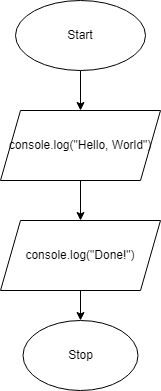

The diagram above was exported from draw.io. Its source (the exported page's mxGraphModel, read from the mxfile embedded in the PNG):
<mxGraphModel dx="1074" dy="749" grid="1" gridSize="10" guides="1" tooltips="1" connect="1" arrows="1" fold="1" page="1" pageScale="1" pageWidth="827" pageHeight="1169" math="0" shadow="0">
  <root>
    <mxCell id="0" />
    <mxCell id="1" parent="0" />
    <mxCell id="4" value="" style="edgeStyle=none;html=1;" edge="1" parent="1" source="2" target="3">
      <mxGeometry relative="1" as="geometry" />
    </mxCell>
    <mxCell id="2" value="Start" style="ellipse;whiteSpace=wrap;html=1;" vertex="1" parent="1">
      <mxGeometry x="100" y="60" width="130" height="70" as="geometry" />
    </mxCell>
    <mxCell id="6" value="" style="edgeStyle=none;html=1;" edge="1" parent="1" source="3" target="5">
      <mxGeometry relative="1" as="geometry" />
    </mxCell>
    <mxCell id="3" value="console.log(&quot;Hello, World&quot;)" style="shape=parallelogram;perimeter=parallelogramPerimeter;whiteSpace=wrap;html=1;fixedSize=1;" vertex="1" parent="1">
      <mxGeometry x="85" y="170" width="160" height="70" as="geometry" />
    </mxCell>
    <mxCell id="8" value="" style="edgeStyle=none;html=1;" edge="1" parent="1" source="5" target="7">
      <mxGeometry relative="1" as="geometry" />
    </mxCell>
    <mxCell id="5" value="console.log(&quot;Done!&quot;)" style="shape=parallelogram;perimeter=parallelogramPerimeter;whiteSpace=wrap;html=1;fixedSize=1;" vertex="1" parent="1">
      <mxGeometry x="85" y="280" width="160" height="70" as="geometry" />
    </mxCell>
    <mxCell id="7" value="Stop" style="ellipse;whiteSpace=wrap;html=1;" vertex="1" parent="1">
      <mxGeometry x="107.5" y="380" width="115" height="70" as="geometry" />
    </mxCell>
  </root>
</mxGraphModel>